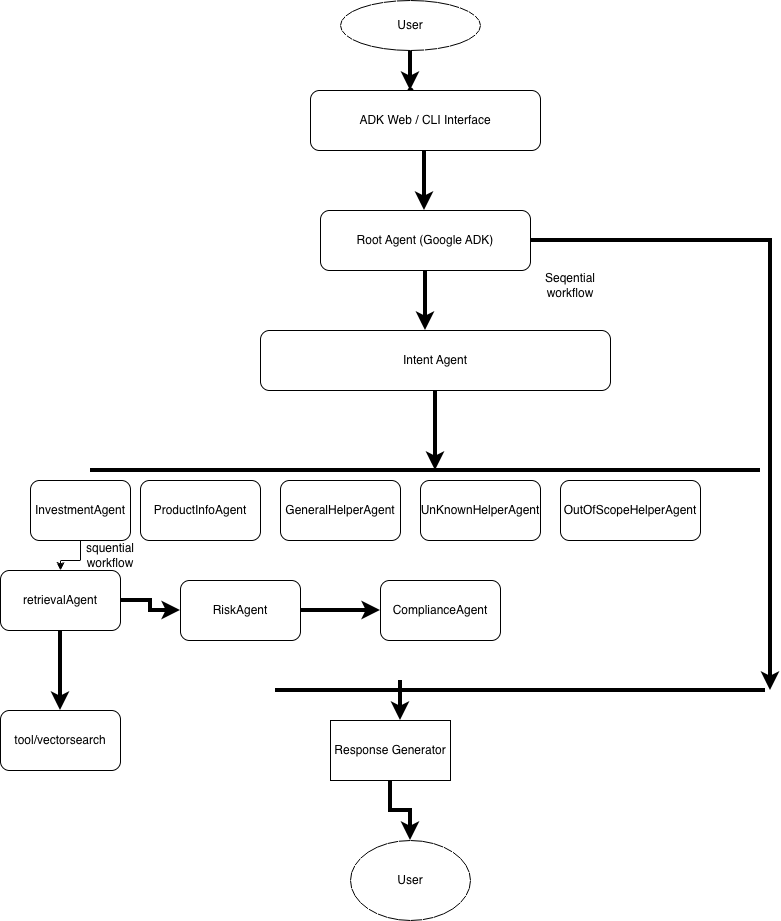

The diagram above was exported from draw.io. Its source (the exported page's mxGraphModel, read from the mxfile embedded in the PNG):
<mxGraphModel dx="934" dy="1601" grid="1" gridSize="10" guides="1" tooltips="1" connect="1" arrows="1" fold="1" page="1" pageScale="1" pageWidth="850" pageHeight="1100" math="0" shadow="0">
  <root>
    <mxCell id="0" />
    <mxCell id="1" parent="0" />
    <mxCell id="Ln389vZIeGgeUWaIGMO0-4" edge="1" parent="1" source="Ln389vZIeGgeUWaIGMO0-2" style="edgeStyle=orthogonalEdgeStyle;rounded=0;orthogonalLoop=1;jettySize=auto;html=1;strokeWidth=4;" target="Ln389vZIeGgeUWaIGMO0-3" value="">
      <mxGeometry relative="1" as="geometry" />
    </mxCell>
    <mxCell id="Ln389vZIeGgeUWaIGMO0-2" parent="1" style="ellipse;whiteSpace=wrap;html=1;" value="User" vertex="1">
      <mxGeometry height="50" width="140" x="340" y="-810" as="geometry" />
    </mxCell>
    <mxCell id="Ln389vZIeGgeUWaIGMO0-3" parent="1" style="shape=waypoint;sketch=0;size=6;pointerEvents=1;points=[];fillColor=default;resizable=0;rotatable=0;perimeter=centerPerimeter;snapToPoint=1;" value="" vertex="1">
      <mxGeometry height="20" width="20" x="400" y="-730" as="geometry" />
    </mxCell>
    <mxCell id="Ln389vZIeGgeUWaIGMO0-9" edge="1" parent="1" style="edgeStyle=orthogonalEdgeStyle;rounded=0;orthogonalLoop=1;jettySize=auto;html=1;strokeWidth=4;" value="">
      <mxGeometry relative="1" as="geometry">
        <mxPoint x="424" y="-710" as="sourcePoint" />
        <mxPoint x="424" y="-600" as="targetPoint" />
      </mxGeometry>
    </mxCell>
    <mxCell id="Ln389vZIeGgeUWaIGMO0-5" parent="1" style="rounded=1;whiteSpace=wrap;html=1;" value="&lt;meta charset=&quot;utf-8&quot;&gt;ADK Web / CLI Interface" vertex="1">
      <mxGeometry height="60" width="230" x="310" y="-720" as="geometry" />
    </mxCell>
    <mxCell id="Ln389vZIeGgeUWaIGMO0-18" edge="1" parent="1" source="Ln389vZIeGgeUWaIGMO0-11" style="edgeStyle=orthogonalEdgeStyle;rounded=0;orthogonalLoop=1;jettySize=auto;html=1;strokeWidth=4;" target="Ln389vZIeGgeUWaIGMO0-16" value="">
      <mxGeometry relative="1" as="geometry">
        <Array as="points">
          <mxPoint x="425" y="-500" />
          <mxPoint x="425" y="-500" />
        </Array>
      </mxGeometry>
    </mxCell>
    <mxCell id="Ln389vZIeGgeUWaIGMO0-41" edge="1" parent="1" source="Ln389vZIeGgeUWaIGMO0-11" style="edgeStyle=orthogonalEdgeStyle;rounded=0;orthogonalLoop=1;jettySize=auto;html=1;strokeWidth=4;">
      <mxGeometry relative="1" as="geometry">
        <mxPoint x="770" y="-120" as="targetPoint" />
      </mxGeometry>
    </mxCell>
    <mxCell id="Ln389vZIeGgeUWaIGMO0-11" parent="1" style="rounded=1;whiteSpace=wrap;html=1;" value="&lt;meta charset=&quot;utf-8&quot;&gt;Root Agent (Google ADK)" vertex="1">
      <mxGeometry height="60" width="210" x="320" y="-600" as="geometry" />
    </mxCell>
    <mxCell id="Ln389vZIeGgeUWaIGMO0-22" edge="1" parent="1" source="Ln389vZIeGgeUWaIGMO0-16" style="edgeStyle=orthogonalEdgeStyle;rounded=0;orthogonalLoop=1;jettySize=auto;html=1;startSize=6;strokeWidth=4;" value="">
      <mxGeometry relative="1" as="geometry">
        <mxPoint x="435" y="-340" as="targetPoint" />
      </mxGeometry>
    </mxCell>
    <mxCell id="Ln389vZIeGgeUWaIGMO0-16" parent="1" style="rounded=1;whiteSpace=wrap;html=1;" value="&lt;meta charset=&quot;utf-8&quot;&gt;Intent Agent" vertex="1">
      <mxGeometry height="60" width="350" x="260" y="-480" as="geometry" />
    </mxCell>
    <mxCell id="Ln389vZIeGgeUWaIGMO0-23" edge="1" parent="1" style="endArrow=none;html=1;rounded=0;strokeWidth=4;" value="">
      <mxGeometry height="50" relative="1" width="50" as="geometry">
        <Array as="points">
          <mxPoint x="260" y="-340" />
          <mxPoint x="420" y="-340" />
        </Array>
        <mxPoint x="90" y="-340" as="sourcePoint" />
        <mxPoint x="760" y="-340" as="targetPoint" />
      </mxGeometry>
    </mxCell>
    <mxCell id="Ln389vZIeGgeUWaIGMO0-33" edge="1" parent="1" source="Ln389vZIeGgeUWaIGMO0-26" style="edgeStyle=orthogonalEdgeStyle;rounded=0;orthogonalLoop=1;jettySize=auto;html=1;" target="Ln389vZIeGgeUWaIGMO0-32" value="">
      <mxGeometry relative="1" as="geometry" />
    </mxCell>
    <mxCell id="Ln389vZIeGgeUWaIGMO0-26" parent="1" style="rounded=1;whiteSpace=wrap;html=1;" value="InvestmentAgent" vertex="1">
      <mxGeometry height="60" width="100" x="30" y="-330" as="geometry" />
    </mxCell>
    <mxCell id="Ln389vZIeGgeUWaIGMO0-27" parent="1" style="rounded=1;whiteSpace=wrap;html=1;" value="ProductInfoAgent" vertex="1">
      <mxGeometry height="60" width="120" x="140" y="-330" as="geometry" />
    </mxCell>
    <mxCell id="Ln389vZIeGgeUWaIGMO0-28" parent="1" style="rounded=1;whiteSpace=wrap;html=1;" value="GeneralHelperAgent" vertex="1">
      <mxGeometry height="60" width="120" x="280" y="-330" as="geometry" />
    </mxCell>
    <mxCell id="Ln389vZIeGgeUWaIGMO0-29" parent="1" style="rounded=1;whiteSpace=wrap;html=1;" value="UnKnownHelperAgent" vertex="1">
      <mxGeometry height="60" width="120" x="420" y="-330" as="geometry" />
    </mxCell>
    <mxCell id="Ln389vZIeGgeUWaIGMO0-30" parent="1" style="rounded=1;whiteSpace=wrap;html=1;" value="OutOfScopeHelperAgent" vertex="1">
      <mxGeometry height="60" width="140" x="560" y="-330" as="geometry" />
    </mxCell>
    <mxCell id="Ln389vZIeGgeUWaIGMO0-35" edge="1" parent="1" source="Ln389vZIeGgeUWaIGMO0-32" style="edgeStyle=orthogonalEdgeStyle;rounded=0;orthogonalLoop=1;jettySize=auto;html=1;strokeWidth=4;" target="Ln389vZIeGgeUWaIGMO0-34" value="">
      <mxGeometry relative="1" as="geometry" />
    </mxCell>
    <mxCell id="Ln389vZIeGgeUWaIGMO0-55" edge="1" parent="1" source="Ln389vZIeGgeUWaIGMO0-32" style="edgeStyle=orthogonalEdgeStyle;rounded=0;orthogonalLoop=1;jettySize=auto;html=1;strokeWidth=4;" target="Ln389vZIeGgeUWaIGMO0-54" value="">
      <mxGeometry relative="1" as="geometry" />
    </mxCell>
    <mxCell id="Ln389vZIeGgeUWaIGMO0-32" parent="1" style="rounded=1;whiteSpace=wrap;html=1;" value="retrievalAgent" vertex="1">
      <mxGeometry height="60" width="120" y="-240" as="geometry" />
    </mxCell>
    <mxCell id="Ln389vZIeGgeUWaIGMO0-37" edge="1" parent="1" source="Ln389vZIeGgeUWaIGMO0-34" style="edgeStyle=orthogonalEdgeStyle;rounded=0;orthogonalLoop=1;jettySize=auto;html=1;strokeWidth=4;" target="Ln389vZIeGgeUWaIGMO0-36" value="">
      <mxGeometry relative="1" as="geometry" />
    </mxCell>
    <mxCell id="Ln389vZIeGgeUWaIGMO0-34" parent="1" style="rounded=1;whiteSpace=wrap;html=1;" value="RiskAgent" vertex="1">
      <mxGeometry height="60" width="120" x="180" y="-230" as="geometry" />
    </mxCell>
    <mxCell id="Ln389vZIeGgeUWaIGMO0-36" parent="1" style="rounded=1;whiteSpace=wrap;html=1;" value="ComplianceAgent" vertex="1">
      <mxGeometry height="60" width="120" x="380" y="-230" as="geometry" />
    </mxCell>
    <mxCell id="Ln389vZIeGgeUWaIGMO0-53" edge="1" parent="1" source="Ln389vZIeGgeUWaIGMO0-40" style="edgeStyle=orthogonalEdgeStyle;rounded=0;orthogonalLoop=1;jettySize=auto;html=1;strokeWidth=4;" target="Ln389vZIeGgeUWaIGMO0-52" value="">
      <mxGeometry relative="1" as="geometry" />
    </mxCell>
    <mxCell id="Ln389vZIeGgeUWaIGMO0-40" parent="1" style="rounded=0;whiteSpace=wrap;html=1;" value="&lt;meta charset=&quot;utf-8&quot;&gt;Response Generator" vertex="1">
      <mxGeometry height="60" width="120" x="330" y="-90" as="geometry" />
    </mxCell>
    <mxCell id="Ln389vZIeGgeUWaIGMO0-42" edge="1" parent="1" style="endArrow=none;html=1;rounded=0;strokeWidth=4;" value="">
      <mxGeometry height="50" relative="1" width="50" as="geometry">
        <mxPoint x="275" y="-120" as="sourcePoint" />
        <mxPoint x="765" y="-120" as="targetPoint" />
      </mxGeometry>
    </mxCell>
    <mxCell id="Ln389vZIeGgeUWaIGMO0-46" edge="1" parent="1" style="endArrow=classic;html=1;rounded=0;strokeWidth=4;" value="">
      <mxGeometry height="50" relative="1" width="50" as="geometry">
        <Array as="points">
          <mxPoint x="400" y="-100" />
        </Array>
        <mxPoint x="400" y="-130" as="sourcePoint" />
        <mxPoint x="400" y="-90" as="targetPoint" />
      </mxGeometry>
    </mxCell>
    <mxCell id="Ln389vZIeGgeUWaIGMO0-48" parent="1" style="text;html=1;whiteSpace=wrap;strokeColor=none;fillColor=none;align=center;verticalAlign=middle;rounded=0;" value="Seqential workflow" vertex="1">
      <mxGeometry height="30" width="60" x="540" y="-540" as="geometry" />
    </mxCell>
    <mxCell id="Ln389vZIeGgeUWaIGMO0-49" parent="1" style="text;html=1;whiteSpace=wrap;strokeColor=none;fillColor=none;align=center;verticalAlign=middle;rounded=0;" value="squential workflow" vertex="1">
      <mxGeometry height="30" width="60" x="80" y="-270" as="geometry" />
    </mxCell>
    <mxCell id="Ln389vZIeGgeUWaIGMO0-52" parent="1" style="ellipse;whiteSpace=wrap;html=1;" value="&lt;meta charset=&quot;utf-8&quot;&gt;User" vertex="1">
      <mxGeometry height="80" width="120" x="350" y="30" as="geometry" />
    </mxCell>
    <mxCell id="Ln389vZIeGgeUWaIGMO0-54" parent="1" style="whiteSpace=wrap;html=1;rounded=1;" value="tool/vectorsearch" vertex="1">
      <mxGeometry height="60" width="120" y="-100" as="geometry" />
    </mxCell>
  </root>
</mxGraphModel>